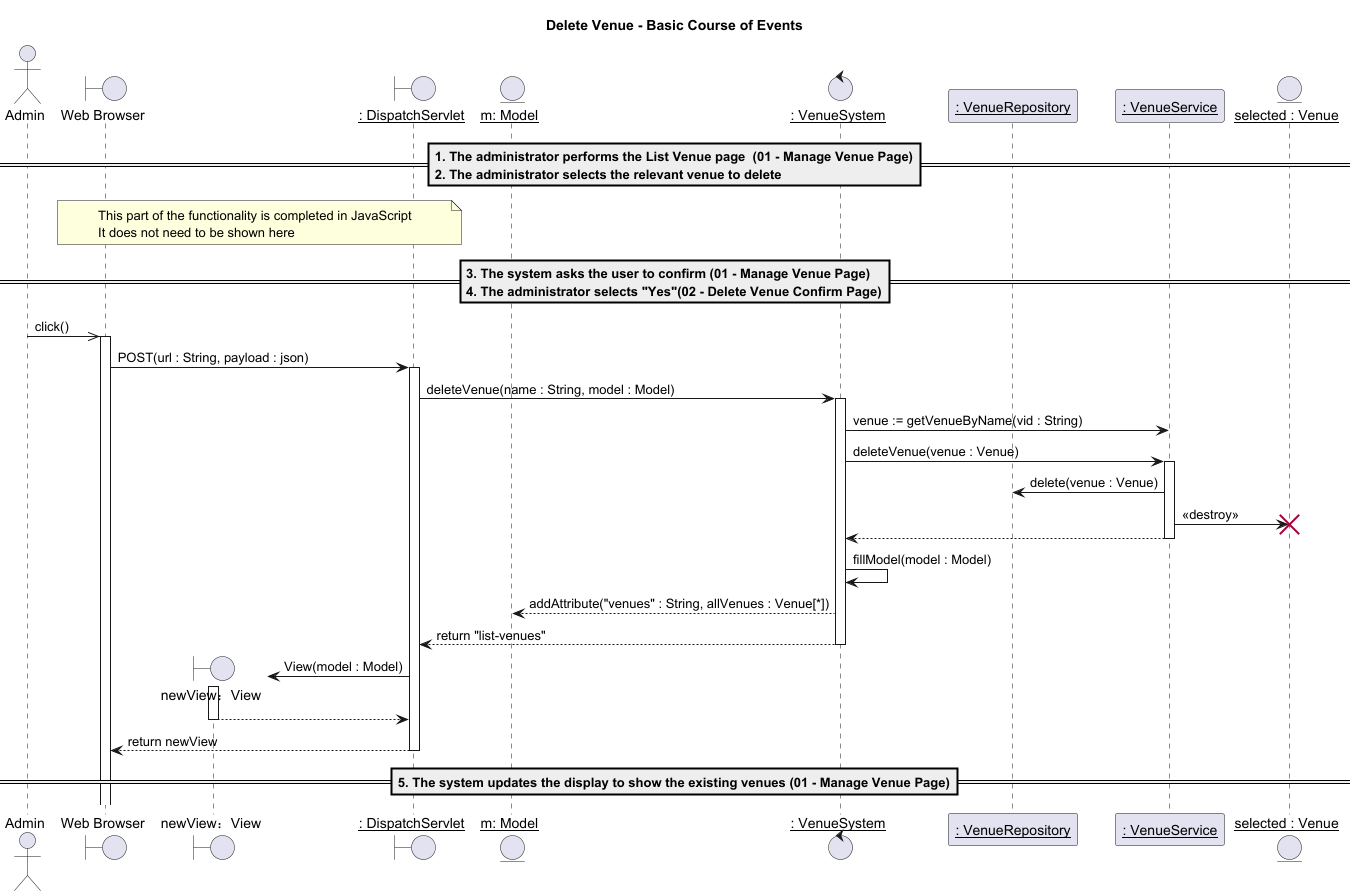

The diagram above was rendered by PlantUML. Its source (embedded in the PNG):
@startuml

title Delete Venue - Basic Course of Events

actor "Admin" as admin
boundary "Web Browser" as web
boundary "newView：View" as nv
boundary "__: DispatchServlet__" as servlet
entity "__m: Model__" as model
control "__: VenueSystem__" as vs
participant "__: VenueRepository__" as venueRepo
participant "__: VenueService__" as venueService
entity "__selected : Venue__" as selectedVenue


==1. The administrator performs the List Venue page  **(01 - Manage Venue Page)**\n2. The administrator selects the relevant venue to delete ==
note over web, servlet: This part of the functionality is completed in JavaScript\nIt does not need to be shown here
==3. The system asks the user to confirm **(01 - Manage Venue Page)** \n4. The administrator selects **"Yes"**(02 - Delete Venue Confirm Page)==

admin->>web: click()
activate web

web->servlet: POST(url : String, payload : json)
activate servlet

servlet->vs: deleteVenue(name : String, model : Model)
activate vs


vs->venueService: venue := getVenueByName(vid : String)

vs->venueService: deleteVenue(venue : Venue)
activate venueService

venueService->venueRepo: delete(venue : Venue)
venueService->selectedVenue: <<destroy>>
destroy selectedVenue
venueService-->vs:
deactivate venueService

vs->vs: fillModel(model : Model)

vs-->model: addAttribute("venues" : String, allVenues : Venue[*])

vs-->servlet: return "list-venues"
deactivate vs

create nv
servlet->nv: View(model : Model)
activate nv
nv-->servlet
deactivate nv
servlet-->web: return newView

deactivate servlet

==5. The system updates the display to show the existing venues **(01 - Manage Venue Page)**==

@enduml